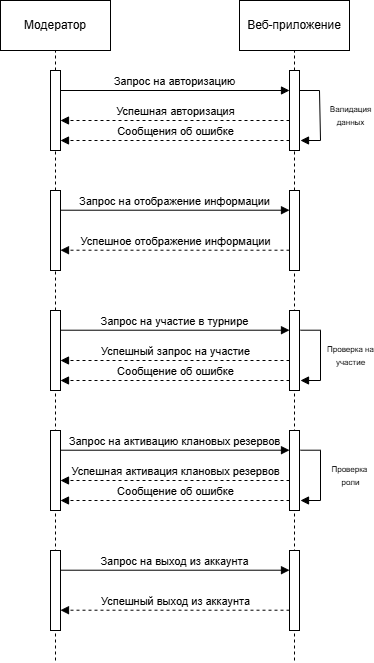

The diagram above was exported from draw.io. Its source (the exported page's mxGraphModel, read from the mxfile embedded in the PNG):
<mxGraphModel dx="858" dy="473" grid="1" gridSize="10" guides="1" tooltips="1" connect="1" arrows="1" fold="1" page="1" pageScale="1" pageWidth="827" pageHeight="1169" math="0" shadow="0">
  <root>
    <mxCell id="0" />
    <mxCell id="1" parent="0" />
    <mxCell id="pzwqua9-s2D3cLxX2LwP-1" parent="1" style="html=1;whiteSpace=wrap;" value="Модератор" vertex="1">
      <mxGeometry height="50" width="110" x="80" y="130" as="geometry" />
    </mxCell>
    <mxCell id="pzwqua9-s2D3cLxX2LwP-2" edge="1" parent="1" source="pzwqua9-s2D3cLxX2LwP-4" style="endArrow=none;dashed=1;html=1;rounded=0;entryX=0.5;entryY=1;entryDx=0;entryDy=0;" target="pzwqua9-s2D3cLxX2LwP-1" value="">
      <mxGeometry height="50" relative="1" width="50" as="geometry">
        <mxPoint x="130" y="560" as="sourcePoint" />
        <mxPoint x="130" y="230" as="targetPoint" />
      </mxGeometry>
    </mxCell>
    <mxCell id="pzwqua9-s2D3cLxX2LwP-3" edge="1" parent="1" source="pzwqua9-s2D3cLxX2LwP-6" style="endArrow=none;dashed=1;html=1;rounded=0;entryX=0.5;entryY=1;entryDx=0;entryDy=0;" target="pzwqua9-s2D3cLxX2LwP-4" value="">
      <mxGeometry height="50" relative="1" width="50" as="geometry">
        <mxPoint x="135" y="560" as="sourcePoint" />
        <mxPoint x="135" y="180" as="targetPoint" />
      </mxGeometry>
    </mxCell>
    <mxCell id="pzwqua9-s2D3cLxX2LwP-4" parent="1" style="html=1;points=[[0,0,0,0,5],[0,1,0,0,-5],[1,0,0,0,5],[1,1,0,0,-5]];perimeter=orthogonalPerimeter;outlineConnect=0;targetShapes=umlLifeline;portConstraint=eastwest;newEdgeStyle={&quot;curved&quot;:0,&quot;rounded&quot;:0};" value="" vertex="1">
      <mxGeometry height="80" width="10" x="130" y="200" as="geometry" />
    </mxCell>
    <mxCell id="pzwqua9-s2D3cLxX2LwP-5" edge="1" parent="1" source="pzwqua9-s2D3cLxX2LwP-8" style="endArrow=none;dashed=1;html=1;rounded=0;entryX=0.5;entryY=1;entryDx=0;entryDy=0;" target="pzwqua9-s2D3cLxX2LwP-6" value="">
      <mxGeometry height="50" relative="1" width="50" as="geometry">
        <mxPoint x="135" y="560" as="sourcePoint" />
        <mxPoint x="135" y="290" as="targetPoint" />
      </mxGeometry>
    </mxCell>
    <mxCell id="pzwqua9-s2D3cLxX2LwP-6" parent="1" style="html=1;points=[[0,0,0,0,5],[0,1,0,0,-5],[1,0,0,0,5],[1,1,0,0,-5]];perimeter=orthogonalPerimeter;outlineConnect=0;targetShapes=umlLifeline;portConstraint=eastwest;newEdgeStyle={&quot;curved&quot;:0,&quot;rounded&quot;:0};" value="" vertex="1">
      <mxGeometry height="80" width="10" x="130" y="320" as="geometry" />
    </mxCell>
    <mxCell id="pzwqua9-s2D3cLxX2LwP-7" edge="1" parent="1" style="endArrow=none;dashed=1;html=1;rounded=0;entryX=0.5;entryY=1;entryDx=0;entryDy=0;" target="pzwqua9-s2D3cLxX2LwP-8" value="">
      <mxGeometry height="50" relative="1" width="50" as="geometry">
        <mxPoint x="135" y="790" as="sourcePoint" />
        <mxPoint x="135" y="400" as="targetPoint" />
      </mxGeometry>
    </mxCell>
    <mxCell id="pzwqua9-s2D3cLxX2LwP-8" parent="1" style="html=1;points=[[0,0,0,0,5],[0,1,0,0,-5],[1,0,0,0,5],[1,1,0,0,-5]];perimeter=orthogonalPerimeter;outlineConnect=0;targetShapes=umlLifeline;portConstraint=eastwest;newEdgeStyle={&quot;curved&quot;:0,&quot;rounded&quot;:0};" value="" vertex="1">
      <mxGeometry height="80" width="10" x="130" y="440" as="geometry" />
    </mxCell>
    <mxCell id="pzwqua9-s2D3cLxX2LwP-9" parent="1" style="html=1;whiteSpace=wrap;" value="Веб-приложение" vertex="1">
      <mxGeometry height="50" width="110" x="319" y="130" as="geometry" />
    </mxCell>
    <mxCell id="pzwqua9-s2D3cLxX2LwP-10" edge="1" parent="1" source="pzwqua9-s2D3cLxX2LwP-12" style="endArrow=none;dashed=1;html=1;rounded=0;entryX=0.5;entryY=1;entryDx=0;entryDy=0;" value="">
      <mxGeometry height="50" relative="1" width="50" as="geometry">
        <mxPoint x="369" y="560" as="sourcePoint" />
        <mxPoint x="374" y="180" as="targetPoint" />
      </mxGeometry>
    </mxCell>
    <mxCell id="pzwqua9-s2D3cLxX2LwP-11" edge="1" parent="1" source="pzwqua9-s2D3cLxX2LwP-14" style="endArrow=none;dashed=1;html=1;rounded=0;entryX=0.5;entryY=1;entryDx=0;entryDy=0;" target="pzwqua9-s2D3cLxX2LwP-12" value="">
      <mxGeometry height="50" relative="1" width="50" as="geometry">
        <mxPoint x="374" y="560" as="sourcePoint" />
        <mxPoint x="374" y="180" as="targetPoint" />
      </mxGeometry>
    </mxCell>
    <mxCell id="pzwqua9-s2D3cLxX2LwP-12" parent="1" style="html=1;points=[[0,0,0,0,5],[0,1,0,0,-5],[1,0,0,0,5],[1,1,0,0,-5]];perimeter=orthogonalPerimeter;outlineConnect=0;targetShapes=umlLifeline;portConstraint=eastwest;newEdgeStyle={&quot;curved&quot;:0,&quot;rounded&quot;:0};" value="" vertex="1">
      <mxGeometry height="80" width="10" x="369" y="200" as="geometry" />
    </mxCell>
    <mxCell id="pzwqua9-s2D3cLxX2LwP-13" edge="1" parent="1" style="endArrow=none;dashed=1;html=1;rounded=0;entryX=0.5;entryY=1;entryDx=0;entryDy=0;" target="pzwqua9-s2D3cLxX2LwP-14" value="">
      <mxGeometry height="50" relative="1" width="50" as="geometry">
        <mxPoint x="374" y="790" as="sourcePoint" />
        <mxPoint x="374" y="290" as="targetPoint" />
      </mxGeometry>
    </mxCell>
    <mxCell id="pzwqua9-s2D3cLxX2LwP-14" parent="1" style="html=1;points=[[0,0,0,0,5],[0,1,0,0,-5],[1,0,0,0,5],[1,1,0,0,-5]];perimeter=orthogonalPerimeter;outlineConnect=0;targetShapes=umlLifeline;portConstraint=eastwest;newEdgeStyle={&quot;curved&quot;:0,&quot;rounded&quot;:0};" value="" vertex="1">
      <mxGeometry height="80" width="10" x="369" y="320" as="geometry" />
    </mxCell>
    <mxCell id="pzwqua9-s2D3cLxX2LwP-15" edge="1" parent="1" source="pzwqua9-s2D3cLxX2LwP-16" style="endArrow=none;dashed=1;html=1;rounded=0;entryX=0.5;entryY=1;entryDx=0;entryDy=0;exitX=1;exitY=1;exitDx=0;exitDy=-5;exitPerimeter=0;" target="pzwqua9-s2D3cLxX2LwP-16" value="">
      <mxGeometry height="50" relative="1" width="50" as="geometry">
        <mxPoint x="374" y="560" as="sourcePoint" />
        <mxPoint x="374" y="400" as="targetPoint" />
      </mxGeometry>
    </mxCell>
    <mxCell id="pzwqua9-s2D3cLxX2LwP-16" parent="1" style="html=1;points=[[0,0,0,0,5],[0,1,0,0,-5],[1,0,0,0,5],[1,1,0,0,-5]];perimeter=orthogonalPerimeter;outlineConnect=0;targetShapes=umlLifeline;portConstraint=eastwest;newEdgeStyle={&quot;curved&quot;:0,&quot;rounded&quot;:0};" value="" vertex="1">
      <mxGeometry height="80" width="10" x="369" y="440" as="geometry" />
    </mxCell>
    <mxCell id="pzwqua9-s2D3cLxX2LwP-17" edge="1" parent="1" style="html=1;verticalAlign=bottom;endArrow=block;curved=0;rounded=0;" value="Запрос на авторизацию">
      <mxGeometry relative="1" width="80" as="geometry">
        <mxPoint x="140" y="220" as="sourcePoint" />
        <mxPoint x="369" y="220" as="targetPoint" />
      </mxGeometry>
    </mxCell>
    <mxCell id="pzwqua9-s2D3cLxX2LwP-18" edge="1" parent="1" style="html=1;verticalAlign=bottom;endArrow=block;curved=0;rounded=0;dashed=1;" value="Успешная авторизация">
      <mxGeometry relative="1" width="80" x="-0.0019" as="geometry">
        <mxPoint as="offset" />
        <mxPoint x="369" y="250" as="sourcePoint" />
        <mxPoint x="140" y="250" as="targetPoint" />
      </mxGeometry>
    </mxCell>
    <mxCell id="pzwqua9-s2D3cLxX2LwP-19" edge="1" parent="1" style="html=1;verticalAlign=bottom;endArrow=block;curved=0;rounded=0;" value="Запрос на отображение информации">
      <mxGeometry relative="1" width="80" as="geometry">
        <mxPoint x="140" y="339.71" as="sourcePoint" />
        <mxPoint x="369" y="339.71" as="targetPoint" />
      </mxGeometry>
    </mxCell>
    <mxCell id="pzwqua9-s2D3cLxX2LwP-21" edge="1" parent="1" style="html=1;verticalAlign=bottom;endArrow=block;curved=0;rounded=0;dashed=1;" value="Успешное отображение информации">
      <mxGeometry relative="1" width="80" as="geometry">
        <mxPoint x="369" y="379.71" as="sourcePoint" />
        <mxPoint x="140" y="379.71" as="targetPoint" />
      </mxGeometry>
    </mxCell>
    <mxCell id="pzwqua9-s2D3cLxX2LwP-22" edge="1" parent="1" style="html=1;verticalAlign=bottom;endArrow=block;curved=0;rounded=0;" value="Запрос на участие в турнире">
      <mxGeometry relative="1" width="80" as="geometry">
        <mxPoint x="140" y="459.71000000000004" as="sourcePoint" />
        <mxPoint x="369" y="459.71000000000004" as="targetPoint" />
      </mxGeometry>
    </mxCell>
    <mxCell id="pzwqua9-s2D3cLxX2LwP-23" edge="1" parent="1" style="html=1;verticalAlign=bottom;endArrow=block;curved=0;rounded=0;" value="&lt;span style=&quot;font-size: 8px;&quot;&gt;Проверка на&lt;/span&gt;&lt;div&gt;&lt;span style=&quot;font-size: 8px;&quot;&gt;участие&lt;/span&gt;&lt;/div&gt;">
      <mxGeometry relative="1" width="80" x="0.3355" y="30" as="geometry">
        <mxPoint as="offset" />
        <Array as="points">
          <mxPoint x="400" y="459.71000000000004" />
          <mxPoint x="400" y="510" />
        </Array>
        <mxPoint x="380" y="459.71000000000004" as="sourcePoint" />
        <mxPoint x="380" y="510" as="targetPoint" />
      </mxGeometry>
    </mxCell>
    <mxCell id="pzwqua9-s2D3cLxX2LwP-24" edge="1" parent="1" style="html=1;verticalAlign=bottom;endArrow=block;curved=0;rounded=0;dashed=1;" value="Успешный запрос на участие">
      <mxGeometry relative="1" width="80" as="geometry">
        <mxPoint x="369" y="490.00000000000006" as="sourcePoint" />
        <mxPoint x="140" y="490.00000000000006" as="targetPoint" />
      </mxGeometry>
    </mxCell>
    <mxCell id="pzwqua9-s2D3cLxX2LwP-25" edge="1" parent="1" style="html=1;verticalAlign=bottom;endArrow=block;curved=0;rounded=0;" value="&lt;span style=&quot;font-size: 8px;&quot;&gt;Валидация&lt;/span&gt;&lt;div&gt;&lt;span style=&quot;font-size: 8px;&quot;&gt;данных&lt;/span&gt;&lt;/div&gt;">
      <mxGeometry relative="1" width="80" x="0.3468" y="30" as="geometry">
        <mxPoint as="offset" />
        <Array as="points">
          <mxPoint x="399" y="220" />
          <mxPoint x="400" y="270" />
        </Array>
        <mxPoint x="379" y="220" as="sourcePoint" />
        <mxPoint x="380" y="270" as="targetPoint" />
      </mxGeometry>
    </mxCell>
    <mxCell id="pzwqua9-s2D3cLxX2LwP-26" parent="1" style="html=1;points=[[0,0,0,0,5],[0,1,0,0,-5],[1,0,0,0,5],[1,1,0,0,-5]];perimeter=orthogonalPerimeter;outlineConnect=0;targetShapes=umlLifeline;portConstraint=eastwest;newEdgeStyle={&quot;curved&quot;:0,&quot;rounded&quot;:0};" value="" vertex="1">
      <mxGeometry height="80" width="10" x="130" y="680" as="geometry" />
    </mxCell>
    <mxCell id="pzwqua9-s2D3cLxX2LwP-27" edge="1" parent="1" source="pzwqua9-s2D3cLxX2LwP-28" style="endArrow=none;dashed=1;html=1;rounded=0;entryX=0.5;entryY=1;entryDx=0;entryDy=0;exitX=1;exitY=1;exitDx=0;exitDy=-5;exitPerimeter=0;" target="pzwqua9-s2D3cLxX2LwP-28" value="">
      <mxGeometry height="50" relative="1" width="50" as="geometry">
        <mxPoint x="374" y="800" as="sourcePoint" />
        <mxPoint x="374" y="640" as="targetPoint" />
      </mxGeometry>
    </mxCell>
    <mxCell id="pzwqua9-s2D3cLxX2LwP-28" parent="1" style="html=1;points=[[0,0,0,0,5],[0,1,0,0,-5],[1,0,0,0,5],[1,1,0,0,-5]];perimeter=orthogonalPerimeter;outlineConnect=0;targetShapes=umlLifeline;portConstraint=eastwest;newEdgeStyle={&quot;curved&quot;:0,&quot;rounded&quot;:0};" value="" vertex="1">
      <mxGeometry height="80" width="10" x="369" y="680" as="geometry" />
    </mxCell>
    <mxCell id="pzwqua9-s2D3cLxX2LwP-29" edge="1" parent="1" style="html=1;verticalAlign=bottom;endArrow=block;curved=0;rounded=0;" value="Запрос на выход из аккаунта">
      <mxGeometry relative="1" width="80" as="geometry">
        <mxPoint x="140" y="699.71" as="sourcePoint" />
        <mxPoint x="369" y="699.71" as="targetPoint" />
      </mxGeometry>
    </mxCell>
    <mxCell id="pzwqua9-s2D3cLxX2LwP-31" edge="1" parent="1" style="html=1;verticalAlign=bottom;endArrow=block;curved=0;rounded=0;dashed=1;" value="Успешный выход из аккаунта">
      <mxGeometry relative="1" width="80" as="geometry">
        <mxPoint x="369" y="739.71" as="sourcePoint" />
        <mxPoint x="140" y="739.71" as="targetPoint" />
      </mxGeometry>
    </mxCell>
    <mxCell id="pzwqua9-s2D3cLxX2LwP-32" parent="1" style="html=1;points=[[0,0,0,0,5],[0,1,0,0,-5],[1,0,0,0,5],[1,1,0,0,-5]];perimeter=orthogonalPerimeter;outlineConnect=0;targetShapes=umlLifeline;portConstraint=eastwest;newEdgeStyle={&quot;curved&quot;:0,&quot;rounded&quot;:0};" value="" vertex="1">
      <mxGeometry height="80" width="10" x="130" y="560" as="geometry" />
    </mxCell>
    <mxCell id="pzwqua9-s2D3cLxX2LwP-33" edge="1" parent="1" source="pzwqua9-s2D3cLxX2LwP-34" style="endArrow=none;dashed=1;html=1;rounded=0;entryX=0.5;entryY=1;entryDx=0;entryDy=0;exitX=1;exitY=1;exitDx=0;exitDy=-5;exitPerimeter=0;" target="pzwqua9-s2D3cLxX2LwP-34" value="">
      <mxGeometry height="50" relative="1" width="50" as="geometry">
        <mxPoint x="374" y="680" as="sourcePoint" />
        <mxPoint x="374" y="520" as="targetPoint" />
      </mxGeometry>
    </mxCell>
    <mxCell id="pzwqua9-s2D3cLxX2LwP-34" parent="1" style="html=1;points=[[0,0,0,0,5],[0,1,0,0,-5],[1,0,0,0,5],[1,1,0,0,-5]];perimeter=orthogonalPerimeter;outlineConnect=0;targetShapes=umlLifeline;portConstraint=eastwest;newEdgeStyle={&quot;curved&quot;:0,&quot;rounded&quot;:0};" value="" vertex="1">
      <mxGeometry height="80" width="10" x="369" y="560" as="geometry" />
    </mxCell>
    <mxCell id="pzwqua9-s2D3cLxX2LwP-35" edge="1" parent="1" style="html=1;verticalAlign=bottom;endArrow=block;curved=0;rounded=0;" value="Запрос на активацию клановых резервов">
      <mxGeometry relative="1" width="80" as="geometry">
        <mxPoint x="140" y="579.71" as="sourcePoint" />
        <mxPoint x="369" y="579.71" as="targetPoint" />
      </mxGeometry>
    </mxCell>
    <mxCell id="pzwqua9-s2D3cLxX2LwP-36" edge="1" parent="1" style="html=1;verticalAlign=bottom;endArrow=block;curved=0;rounded=0;" value="&lt;span style=&quot;font-size: 8px;&quot;&gt;Проверка&amp;nbsp;&lt;/span&gt;&lt;div&gt;&lt;span style=&quot;font-size: 8px;&quot;&gt;роли&lt;/span&gt;&lt;/div&gt;">
      <mxGeometry relative="1" width="80" x="0.3355" y="30" as="geometry">
        <mxPoint as="offset" />
        <Array as="points">
          <mxPoint x="400" y="579.71" />
          <mxPoint x="400" y="630" />
        </Array>
        <mxPoint x="380" y="579.71" as="sourcePoint" />
        <mxPoint x="380" y="630" as="targetPoint" />
      </mxGeometry>
    </mxCell>
    <mxCell id="pzwqua9-s2D3cLxX2LwP-37" edge="1" parent="1" style="html=1;verticalAlign=bottom;endArrow=block;curved=0;rounded=0;dashed=1;" value="Успешная активация клановых резервов">
      <mxGeometry relative="1" width="80" as="geometry">
        <mxPoint x="369" y="610" as="sourcePoint" />
        <mxPoint x="140" y="610" as="targetPoint" />
      </mxGeometry>
    </mxCell>
    <mxCell id="GUjQJxm2Iu9cI9oK7xos-1" edge="1" parent="1" style="html=1;verticalAlign=bottom;endArrow=block;curved=0;rounded=0;dashed=1;" value="Сообщения об ошибке">
      <mxGeometry relative="1" width="80" x="-0.0019" as="geometry">
        <mxPoint as="offset" />
        <mxPoint x="369" y="270" as="sourcePoint" />
        <mxPoint x="140" y="270" as="targetPoint" />
      </mxGeometry>
    </mxCell>
    <mxCell id="GUjQJxm2Iu9cI9oK7xos-2" edge="1" parent="1" style="html=1;verticalAlign=bottom;endArrow=block;curved=0;rounded=0;dashed=1;" value="Сообщение об ошибке">
      <mxGeometry relative="1" width="80" as="geometry">
        <mxPoint x="369" y="510.00000000000006" as="sourcePoint" />
        <mxPoint x="140" y="510.00000000000006" as="targetPoint" />
      </mxGeometry>
    </mxCell>
    <mxCell id="GUjQJxm2Iu9cI9oK7xos-3" edge="1" parent="1" style="html=1;verticalAlign=bottom;endArrow=block;curved=0;rounded=0;dashed=1;" value="Сообщение об ошибке">
      <mxGeometry relative="1" width="80" as="geometry">
        <mxPoint x="369" y="630" as="sourcePoint" />
        <mxPoint x="140" y="630" as="targetPoint" />
      </mxGeometry>
    </mxCell>
  </root>
</mxGraphModel>